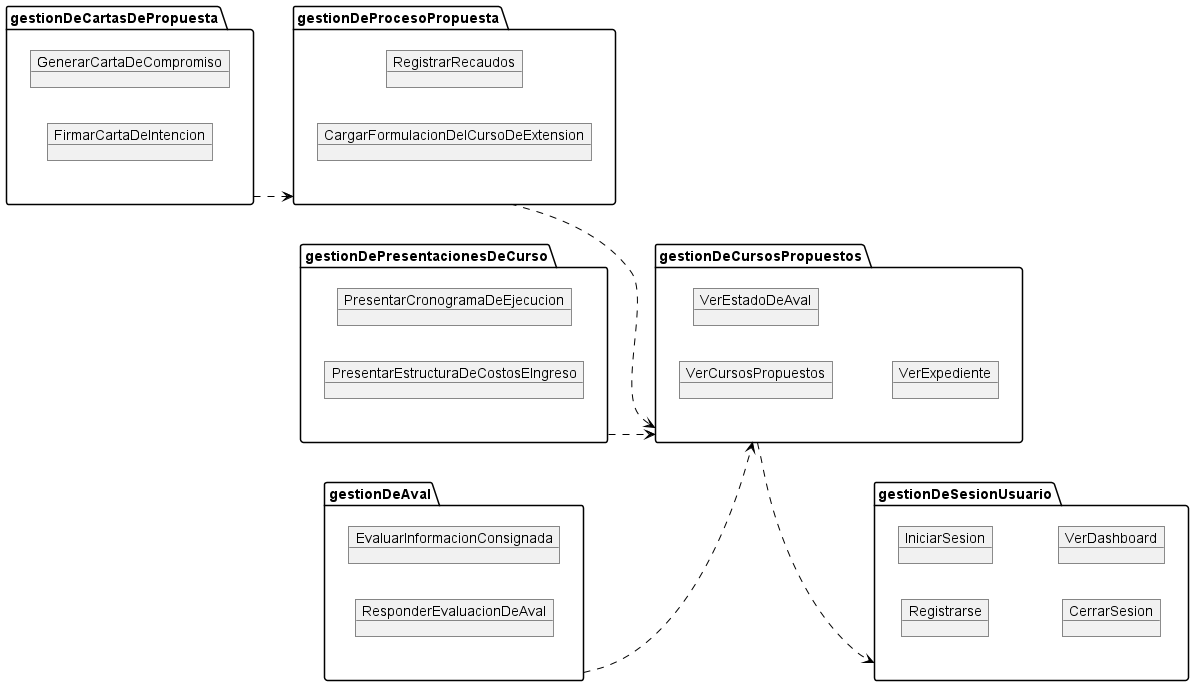

The diagram above was rendered by PlantUML. Its source (embedded in the PNG):
@startuml DiagramaDePaquetes
left to right direction

' package "gestionDeCursos" as G_cursos{
'     object CursoDeExtension
' } 

package "gestionDeCursosPropuestos" as G_cursosPropuestos{
    object VerCursosPropuestos
    object VerEstadoDeAval
    object VerExpediente
}

package "gestionDeProcesoPropuesta" as G_propuesta{
    object RegistrarRecaudos
    object CargarFormulacionDelCursoDeExtension
}

package "gestionDePresentacionesDeCurso" as G_presentaciones{
    object PresentarCronogramaDeEjecucion
    object PresentarEstructuraDeCostosEIngreso
}

package "gestionDeAval" as G_aval{
    object EvaluarInformacionConsignada
    object ResponderEvaluacionDeAval
}

package "gestionDeCartasDePropuesta" as G_cartas{
    object GenerarCartaDeCompromiso
    object FirmarCartaDeIntencion
}


package "gestionDeSesionUsuario" as G_user {
    object Registrarse
    object IniciarSesion
    object CerrarSesion
    object VerDashboard
}

G_cursosPropuestos -d-> G_user #Black;line.dashed;
' G_cursosPropuestos --> G_cursos #Black;line.dashed;


G_presentaciones -d-> G_cursosPropuestos #Black;line.dashed;
G_aval -d-> G_cursosPropuestos #Black;line.dashed;
G_propuesta -d-> G_cursosPropuestos #Black;line.dashed;
G_cartas -d-> G_propuesta #Black;line.dashed;
' G_aval --> G_user #Black;line.dashed;
' G_cursosPropuestos ----> G_user #Black;line.dashed;
' G_propuesta ------> G_user #Black;line.dashed;

@enduml